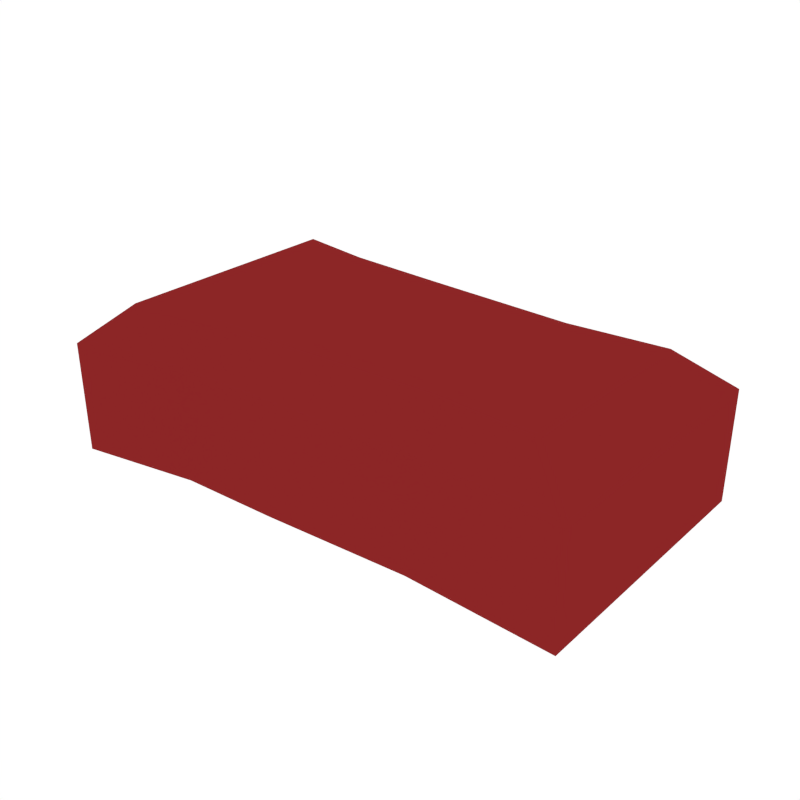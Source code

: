 # Source: UI_Red_Dash.blend  (saved by Blender 2.79.0; exported with 4.5.12 LTS)
import bpy
from mathutils import Matrix  # noqa: F401  (used for matrix-valued properties, if any)

bpy.ops.wm.read_factory_settings(use_empty=True)
scene = bpy.context.scene
scene.name = 'Scene'

# ---- collections
col_collection_1 = bpy.data.collections.new('Collection 1'); scene.collection.children.link(col_collection_1)

# ---- images (referenced by path relative to the original .blend; pixels are not part of the script)
import os
ASSET_DIR = os.environ.get("B2B_ASSET_DIR", "")  # directory of the original .blend (textures are referenced by path, not embedded)
HERE = os.path.dirname(os.path.abspath(__file__))  # packed textures are extracted next to this script under _unpacked/

def load_image(name, relpath, width, height, colorspace="sRGB"):
    """Load a texture the original file referenced (path relative to the .blend, or extracted next to this script)."""
    p = next((c for c in (os.path.join(HERE, relpath), os.path.join(ASSET_DIR, relpath)) if relpath and os.path.exists(c)), "")
    if p:
        img = bpy.data.images.load(p, check_existing=True)
        img.name = name
    else:  # same state as the original file: an image datablock whose file is absent (Cycles renders it pink)
        img = bpy.data.images.new(name, width, height)
        img.source = "FILE"
        img.filepath = "//" + (relpath or name)
    img.colorspace_settings.name = colorspace
    return img
img_atlas_pirate_png = load_image('Atlas_Pirate.png', '_unpacked/Atlas_Pirate.1037e7c5.png', 32, 32, 'sRGB')

# ---- materials (node trees are filled in below, after node groups)
mat_atlas = bpy.data.materials.new('Atlas')
mat_atlas.alpha_threshold = 0.0
mat_atlas.roughness = 0.5

# ---- node groups
ng_auto_smooth = bpy.data.node_groups.new('Auto Smooth', 'GeometryNodeTree')
_s = ng_auto_smooth.interface.new_socket(name='Geometry', in_out='OUTPUT', socket_type='NodeSocketGeometry')
_s = ng_auto_smooth.interface.new_socket(name='Geometry', in_out='INPUT', socket_type='NodeSocketGeometry')
_s = ng_auto_smooth.interface.new_socket(name='Angle', in_out='INPUT', socket_type='NodeSocketFloat')
_s.subtype = 'ANGLE'
_s.min_value = 0.0
_s.max_value = 3.142
ng_auto_smooth.is_modifier = True
_N = ng_auto_smooth.nodes; _L = ng_auto_smooth.links
n0 = _N.new('NodeGroupOutput'); n0.name = 'Group Output'; n0.location = (480, -100)
n1 = _N.new('NodeGroupInput'); n1.name = 'Group Input'; n1.location = (-420, -300)
n2 = _N.new('NodeGroupInput'); n2.name = 'Group Input.001'; n2.location = (-60, -100)
n3 = _N.new('GeometryNodeSetShadeSmooth'); n3.name = 'Set Shade Smooth'; n3.location = (120, -100)
n3.domain = 'EDGE'
n4 = _N.new('GeometryNodeSetShadeSmooth'); n4.name = 'Set Shade Smooth.001'; n4.location = (300, -100)
n5 = _N.new('GeometryNodeInputMeshEdgeAngle'); n5.name = 'Edge Angle'; n5.location = (-420, -220)
n6 = _N.new('GeometryNodeInputEdgeSmooth'); n6.name = 'Is Edge Smooth'; n6.location = (-60, -160)
n7 = _N.new('GeometryNodeInputShadeSmooth'); n7.name = 'Is Face Smooth'; n7.location = (-240, -340)
n8 = _N.new('FunctionNodeBooleanMath'); n8.name = 'Boolean Math'; n8.location = (-60, -220)
n9 = _N.new('FunctionNodeCompare'); n9.name = 'Compare'; n9.location = (-240, -180)
n9.operation = 'LESS_EQUAL'
_L.new(n5.outputs[0], n9.inputs[0])
_L.new(n4.outputs[0], n0.inputs[0])
_L.new(n1.outputs[1], n9.inputs[1])
_L.new(n9.outputs[0], n8.inputs[0])
_L.new(n7.outputs[0], n8.inputs[1])
_L.new(n2.outputs[0], n3.inputs[0])
_L.new(n6.outputs[0], n3.inputs[1])
_L.new(n3.outputs[0], n4.inputs[0])
_L.new(n8.outputs[0], n3.inputs[2])
n0.is_active_output = True

# ---- material node trees
mat_atlas.use_nodes = True; mat_atlas.node_tree.nodes.clear()
_N = mat_atlas.node_tree.nodes; _L = mat_atlas.node_tree.links
n0 = _N.new('ShaderNodeOutputMaterial'); n0.name = 'Material Output'; n0.location = (300, 300)
n1 = _N.new('ShaderNodeBsdfDiffuse'); n1.name = 'Diffuse BSDF'; n1.location = (10, 300)
n2 = _N.new('ShaderNodeTexImage'); n2.name = 'Image Texture'; n2.location = (-180, 300)
n2.width = 140
n2.image = img_atlas_pirate_png
_L.new(n1.outputs[0], n0.inputs[0])
_L.new(n2.outputs[0], n1.inputs[0])
n0.is_active_output = True

# ---- world
world_world = bpy.data.worlds.new('World'); scene.world = world_world
world_world.color = (1.0, 1.0, 1.0)
world_world.use_sun_shadow = False
world_world.sun_shadow_jitter_overblur = 0.0
world_world.cycles.sampling_method = 'NONE'
world_world.cycles.sample_map_resolution = 256

# ---- meshes
me_plane_004 = bpy.data.meshes.new('Plane.004')
me_plane_004.from_pydata([(-0.1297, -0.08588, 0.1064), (-0.1297, 0.0828, 0.1064), (-0.07104, -0.1007, 0.08048), (0.1746, -0.06873, 0.1064), (0.105, -0.06488, 0.1064), (-0.003125, -0.07144, 0.1064), (-0.07551, 0.0747, 0.1064), (-0.002464, 0.07137, 0.1064), (0.1057, 0.06752, 0.1064), (0.1753, 0.07408, 0.1064), (-0.1566, 0.1128, 0.0), (-0.1566, -0.1166, 0.0), (-4.823e-07, 0.09812, -5.024e-09), (-0.07104, 0.09884, -5.024e-09), (-0.07104, -0.1007, -5.024e-09), (-4.823e-07, -0.09812, -5.024e-09), (0.1053, 0.09437, -5.024e-09), (0.1053, -0.09172, -5.024e-09), (0.2106, 0.1008, -5.024e-09), (0.2106, -0.09547, -5.024e-09), (-0.1566, 0.1128, 0.08048), (-0.1566, -0.1166, 0.08048), (-4.823e-07, 0.09812, 0.08048), (-0.07104, 0.09884, 0.08048), (-0.07615, -0.07665, 0.1064), (-4.823e-07, -0.09812, 0.08048), (0.1053, 0.09437, 0.08048), (0.1053, -0.09172, 0.08048), (0.2106, 0.1008, 0.08048), (0.2106, -0.09547, 0.08048)], [], [(24, 6, 1, 0), (6, 24, 5, 7), (7, 5, 4, 8), (8, 4, 3, 9), (14, 11, 10, 13), (13, 12, 15, 14), (12, 16, 17, 15), (16, 18, 19, 17), (20, 10, 11, 21), (22, 12, 13, 23), (2, 14, 15, 25), (26, 16, 12, 22), (25, 15, 17, 27), (28, 18, 16, 26), (27, 17, 19, 29), (21, 11, 14, 2), (23, 13, 10, 20), (0, 1, 20, 21), (6, 7, 22, 23), (5, 24, 2, 25), (7, 8, 26, 22), (4, 5, 25, 27), (8, 9, 28, 26), (3, 4, 27, 29), (24, 0, 21, 2), (1, 6, 23, 20), (9, 3, 29, 28), (28, 29, 19, 18)])
me_plane_004.polygons.foreach_set('use_smooth', [True] * 28)
_uv = me_plane_004.uv_layers.new(name='UVMap')
_uv.uv.foreach_set('vector', [0.1729, 0.9852, 0.1729, 0.9852, 0.1729, 0.9852, 0.1729, 0.9852, 0.1729, 0.9852, 0.1729, 0.9852, 0.1729, 0.9852, 0.1729, 0.9852, 0.1729, 0.9852, 0.1729, 0.9852, 0.1729, 0.9852, 0.1729, 0.9852, 0.1729, 0.9852, 0.1729, 0.9852, 0.1729, 0.9852, 0.1729, 0.9852, 0.1729, 0.9852, 0.1729, 0.9852, 0.1729, 0.9852, 0.1729, 0.9852, 0.1729, 0.9852, 0.1729, 0.9852, 0.1729, 0.9852, 0.1729, 0.9852, 0.1729, 0.9852, 0.1729, 0.9852, 0.1729, 0.9852, 0.1729, 0.9852, 0.1729, 0.9852, 0.1729, 0.9852, 0.1729, 0.9852, 0.1729, 0.9852, 0.1729, 0.9852, 0.1729, 0.9852, 0.1729, 0.9852, 0.1729, 0.9852, 0.1729, 0.9852, 0.1729, 0.9852, 0.1729, 0.9852, 0.1729, 0.9852, 0.1729, 0.9852, 0.1729, 0.9852, 0.1729, 0.9852, 0.1729, 0.9852, 0.1729, 0.9852, 0.1729, 0.9852, 0.1729, 0.9852, 0.1729, 0.9852, 0.1729, 0.9852, 0.1729, 0.9852, 0.1729, 0.9852, 0.1729, 0.9852, 0.1729, 0.9852, 0.1729, 0.9852, 0.1729, 0.9852, 0.1729, 0.9852, 0.1729, 0.9852, 0.1729, 0.9852, 0.1729, 0.9852, 0.1729, 0.9852, 0.1729, 0.9852, 0.1729, 0.9852, 0.1729, 0.9852, 0.1729, 0.9852, 0.1729, 0.9852, 0.1729, 0.9852, 0.1729, 0.9852, 0.1729, 0.9852, 0.1729, 0.9852, 0.1729, 0.9852, 0.1729, 0.9852, 0.1729, 0.9852, 0.1729, 0.9852, 0.1729, 0.9852, 0.1729, 0.9852, 0.1729, 0.9852, 0.1729, 0.9852, 0.1729, 0.9852, 0.1729, 0.9852, 0.1729, 0.9852, 0.1729, 0.9852, 0.1729, 0.9852, 0.1729, 0.9852, 0.1729, 0.9852, 0.1729, 0.9852, 0.1729, 0.9852, 0.1729, 0.9852, 0.1729, 0.9852, 0.1729, 0.9852, 0.1729, 0.9852, 0.1729, 0.9852, 0.1729, 0.9852, 0.1729, 0.9852, 0.1729, 0.9852, 0.1729, 0.9852, 0.1729, 0.9852, 0.1729, 0.9852, 0.1729, 0.9852, 0.1729, 0.9852, 0.1729, 0.9852, 0.1729, 0.9852, 0.1729, 0.9852, 0.1729, 0.9852, 0.1729, 0.9852, 0.1729, 0.9852, 0.1729, 0.9852, 0.1729, 0.9852, 0.1729, 0.9852, 0.1729, 0.9852, 0.1729, 0.9852, 0.1729, 0.9852, 0.1729, 0.9852])
me_plane_004.materials.append(mat_atlas)
me_plane_004.use_remesh_preserve_volume = False
me_plane_004.use_remesh_preserve_attributes = False
me_plane_004.use_mirror_vertex_groups = False
me_plane_004.update()

# ---- objects
ob_ui_red_dash = bpy.data.objects.new('UI_Red_Dash', me_plane_004)

# ---- transforms, parenting, visibility, modifiers, constraints
ob_ui_red_dash.location = (0.0, 0.0, 0.0)
ob_ui_red_dash.lineart.crease_threshold = 0.0
_m = ob_ui_red_dash.modifiers.new('Auto Smooth', 'NODES')
_m.node_group = ng_auto_smooth
_gi = [s.identifier for s in ng_auto_smooth.interface.items_tree if s.item_type == 'SOCKET' and s.in_out == 'INPUT']
_m[_gi[1]] = 0.5236  # Angle

# ---- collection membership
col_collection_1.objects.link(ob_ui_red_dash)

# ---- scene / render settings (as saved in the file)
scene.frame_start = 1; scene.frame_end = 250; scene.frame_set(0)
scene.render.engine = 'CYCLES'
scene.render.resolution_x = 1000
scene.render.resolution_y = 1000
scene.render.dither_intensity = 0.0
scene.cycles.samples = 200
scene.cycles.sampling_pattern = 'TABULATED_SOBOL'
scene.cycles.light_sampling_threshold = 0.0
scene.cycles.use_adaptive_sampling = False
scene.cycles.use_light_tree = False
scene.cycles.caustics_reflective = False
scene.cycles.caustics_refractive = False
scene.cycles.blur_glossy = 0.0
scene.cycles.max_bounces = 2
scene.cycles.pixel_filter_type = 'GAUSSIAN'
scene.cycles.sample_clamp_indirect = 0.0
scene.view_settings.view_transform = 'Standard'
bpy.context.view_layer.update()

# ---- added for rendering (the .blend has no active camera): camera
cam_auto = bpy.data.cameras.new('AutoCamera')
cam_auto.lens = 50.0
cam_auto.sensor_width = 36.0
cam_auto.clip_end = 1000.0
ob_auto_camera = bpy.data.objects.new('AutoCamera', cam_auto)
scene.collection.objects.link(ob_auto_camera)
ob_auto_camera.location = (0.439513, -0.49688, 0.383164)
ob_auto_camera.rotation_euler = (1.09748, -7.21219e-08, 0.694738)
scene.camera = ob_auto_camera
bpy.context.view_layer.update()
